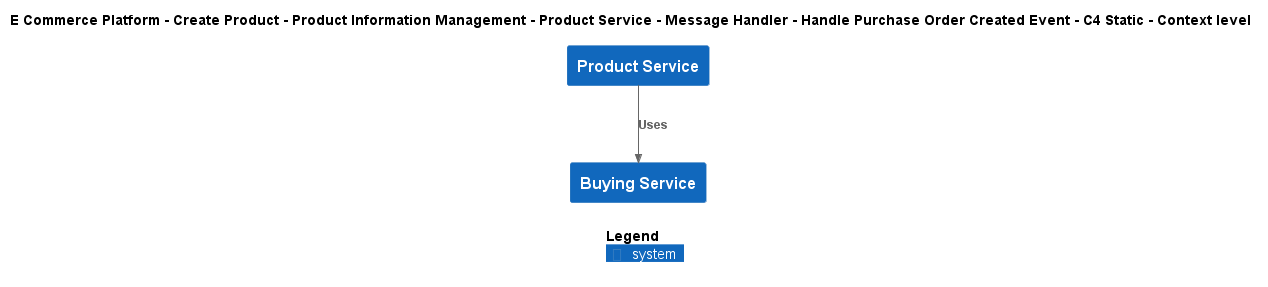

The diagram above was rendered by PlantUML. Its source (embedded in the PNG):
@startuml
!include ..\..\..\..\..\..\..\..\..\.c4s\C4_Context.puml

AddElementTag("c4interflow:lifecycle:new", $bgColor=green, $fontColor=#ffffff, $borderColor=green, $shadowing="False")
AddElementTag("c4interflow:lifecycle:changed", $bgColor=orange, $fontColor=#ffffff, $borderColor=orange, $shadowing="False")
AddElementTag("c4interflow:lifecycle:removed", $bgColor=red, $fontColor=#ffffff, $borderColor=red, $shadowing="False")

AddRelTag("c4interflow:lifecycle:new", $textColor=green, $lineColor=green)
AddRelTag("c4interflow:lifecycle:changed", $textColor=orange, $lineColor=orange)
AddRelTag("c4interflow:lifecycle:removed", $textColor=red, $lineColor=red)

SHOW_PERSON_PORTRAIT()
LAYOUT_TOP_DOWN()

skinparam linetype polyline

title E Commerce Platform - Create Product - Product Information Management - Product Service - Message Handler - Handle Purchase Order Created Event - C4 Static - Context level

System(ECommercePlatform.CreateProduct.ProductInformationManagement.SoftwareSystems.ProductService, "Product Service", "")
System(ECommercePlatform.CreateProduct.BuyingAndMerchandising.SoftwareSystems.BuyingService, "Buying Service", "")

Rel(ECommercePlatform.CreateProduct.ProductInformationManagement.SoftwareSystems.ProductService, ECommercePlatform.CreateProduct.BuyingAndMerchandising.SoftwareSystems.BuyingService, "Uses")


SHOW_LEGEND()
@enduml